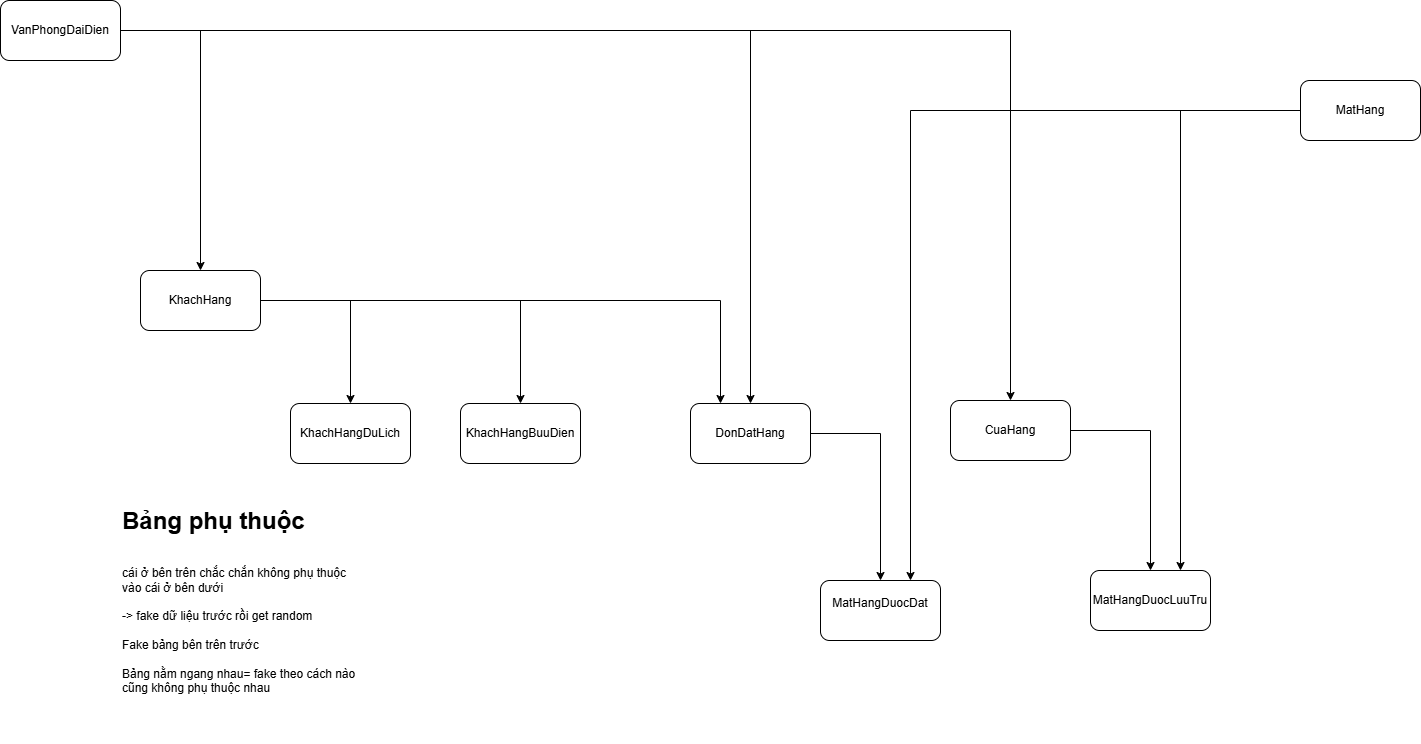

The diagram above was exported from draw.io. Its source (the exported page's mxGraphModel, read from the mxfile embedded in the PNG):
<mxGraphModel dx="1688" dy="611" grid="1" gridSize="10" guides="1" tooltips="1" connect="1" arrows="1" fold="1" page="1" pageScale="1" pageWidth="1169" pageHeight="827" math="0" shadow="0">
  <root>
    <mxCell id="0" />
    <mxCell id="1" parent="0" />
    <mxCell id="yE_XQOZgxl-4xmmyG7Xw-6" value="" style="edgeStyle=orthogonalEdgeStyle;rounded=0;orthogonalLoop=1;jettySize=auto;html=1;" parent="1" source="yE_XQOZgxl-4xmmyG7Xw-1" target="yE_XQOZgxl-4xmmyG7Xw-5" edge="1">
      <mxGeometry relative="1" as="geometry" />
    </mxCell>
    <mxCell id="yE_XQOZgxl-4xmmyG7Xw-9" value="" style="edgeStyle=orthogonalEdgeStyle;rounded=0;orthogonalLoop=1;jettySize=auto;html=1;" parent="1" source="yE_XQOZgxl-4xmmyG7Xw-1" target="yE_XQOZgxl-4xmmyG7Xw-8" edge="1">
      <mxGeometry relative="1" as="geometry" />
    </mxCell>
    <mxCell id="yE_XQOZgxl-4xmmyG7Xw-15" value="" style="edgeStyle=orthogonalEdgeStyle;rounded=0;orthogonalLoop=1;jettySize=auto;html=1;" parent="1" source="yE_XQOZgxl-4xmmyG7Xw-1" target="yE_XQOZgxl-4xmmyG7Xw-14" edge="1">
      <mxGeometry relative="1" as="geometry" />
    </mxCell>
    <mxCell id="yE_XQOZgxl-4xmmyG7Xw-1" value="VanPhongDaiDien" style="rounded=1;whiteSpace=wrap;html=1;" parent="1" vertex="1">
      <mxGeometry x="-60" y="50" width="120" height="60" as="geometry" />
    </mxCell>
    <mxCell id="yE_XQOZgxl-4xmmyG7Xw-21" style="edgeStyle=orthogonalEdgeStyle;rounded=0;orthogonalLoop=1;jettySize=auto;html=1;exitX=0;exitY=0.5;exitDx=0;exitDy=0;entryX=0.75;entryY=0;entryDx=0;entryDy=0;" parent="1" source="yE_XQOZgxl-4xmmyG7Xw-2" target="yE_XQOZgxl-4xmmyG7Xw-17" edge="1">
      <mxGeometry relative="1" as="geometry" />
    </mxCell>
    <mxCell id="yE_XQOZgxl-4xmmyG7Xw-22" style="edgeStyle=orthogonalEdgeStyle;rounded=0;orthogonalLoop=1;jettySize=auto;html=1;exitX=0;exitY=0.5;exitDx=0;exitDy=0;entryX=0.75;entryY=0;entryDx=0;entryDy=0;" parent="1" source="yE_XQOZgxl-4xmmyG7Xw-2" target="yE_XQOZgxl-4xmmyG7Xw-19" edge="1">
      <mxGeometry relative="1" as="geometry" />
    </mxCell>
    <mxCell id="yE_XQOZgxl-4xmmyG7Xw-2" value="MatHang" style="rounded=1;whiteSpace=wrap;html=1;" parent="1" vertex="1">
      <mxGeometry x="1240" y="130" width="120" height="60" as="geometry" />
    </mxCell>
    <mxCell id="yE_XQOZgxl-4xmmyG7Xw-11" value="" style="edgeStyle=orthogonalEdgeStyle;rounded=0;orthogonalLoop=1;jettySize=auto;html=1;" parent="1" source="yE_XQOZgxl-4xmmyG7Xw-5" target="yE_XQOZgxl-4xmmyG7Xw-10" edge="1">
      <mxGeometry relative="1" as="geometry" />
    </mxCell>
    <mxCell id="yE_XQOZgxl-4xmmyG7Xw-13" value="" style="edgeStyle=orthogonalEdgeStyle;rounded=0;orthogonalLoop=1;jettySize=auto;html=1;" parent="1" source="yE_XQOZgxl-4xmmyG7Xw-5" target="yE_XQOZgxl-4xmmyG7Xw-12" edge="1">
      <mxGeometry relative="1" as="geometry" />
    </mxCell>
    <mxCell id="yE_XQOZgxl-4xmmyG7Xw-16" style="edgeStyle=orthogonalEdgeStyle;rounded=0;orthogonalLoop=1;jettySize=auto;html=1;exitX=1;exitY=0.5;exitDx=0;exitDy=0;entryX=0.25;entryY=0;entryDx=0;entryDy=0;" parent="1" source="yE_XQOZgxl-4xmmyG7Xw-5" target="yE_XQOZgxl-4xmmyG7Xw-14" edge="1">
      <mxGeometry relative="1" as="geometry" />
    </mxCell>
    <mxCell id="yE_XQOZgxl-4xmmyG7Xw-5" value="KhachHang" style="rounded=1;whiteSpace=wrap;html=1;" parent="1" vertex="1">
      <mxGeometry x="80" y="320" width="120" height="60" as="geometry" />
    </mxCell>
    <mxCell id="yE_XQOZgxl-4xmmyG7Xw-20" value="" style="edgeStyle=orthogonalEdgeStyle;rounded=0;orthogonalLoop=1;jettySize=auto;html=1;" parent="1" source="yE_XQOZgxl-4xmmyG7Xw-8" target="yE_XQOZgxl-4xmmyG7Xw-19" edge="1">
      <mxGeometry relative="1" as="geometry" />
    </mxCell>
    <mxCell id="yE_XQOZgxl-4xmmyG7Xw-8" value="CuaHang" style="rounded=1;whiteSpace=wrap;html=1;" parent="1" vertex="1">
      <mxGeometry x="890" y="450" width="120" height="60" as="geometry" />
    </mxCell>
    <mxCell id="yE_XQOZgxl-4xmmyG7Xw-10" value="KhachHangDuLich" style="rounded=1;whiteSpace=wrap;html=1;" parent="1" vertex="1">
      <mxGeometry x="230" y="453" width="120" height="60" as="geometry" />
    </mxCell>
    <mxCell id="yE_XQOZgxl-4xmmyG7Xw-12" value="KhachHangBuuDien" style="rounded=1;whiteSpace=wrap;html=1;" parent="1" vertex="1">
      <mxGeometry x="400" y="453" width="120" height="60" as="geometry" />
    </mxCell>
    <mxCell id="yE_XQOZgxl-4xmmyG7Xw-18" value="" style="edgeStyle=orthogonalEdgeStyle;rounded=0;orthogonalLoop=1;jettySize=auto;html=1;" parent="1" source="yE_XQOZgxl-4xmmyG7Xw-14" target="yE_XQOZgxl-4xmmyG7Xw-17" edge="1">
      <mxGeometry relative="1" as="geometry" />
    </mxCell>
    <mxCell id="yE_XQOZgxl-4xmmyG7Xw-14" value="DonDatHang" style="rounded=1;whiteSpace=wrap;html=1;" parent="1" vertex="1">
      <mxGeometry x="630" y="453" width="120" height="60" as="geometry" />
    </mxCell>
    <mxCell id="yE_XQOZgxl-4xmmyG7Xw-17" value="MatHangDuocDat&lt;div&gt;&lt;br&gt;&lt;/div&gt;" style="rounded=1;whiteSpace=wrap;html=1;" parent="1" vertex="1">
      <mxGeometry x="760" y="630" width="120" height="60" as="geometry" />
    </mxCell>
    <mxCell id="yE_XQOZgxl-4xmmyG7Xw-19" value="MatHangDuocLuuTru" style="rounded=1;whiteSpace=wrap;html=1;" parent="1" vertex="1">
      <mxGeometry x="1030" y="620" width="120" height="60" as="geometry" />
    </mxCell>
    <mxCell id="yE_XQOZgxl-4xmmyG7Xw-23" value="&lt;h1 style=&quot;margin-top: 0px;&quot;&gt;Bảng phụ thuộc&lt;/h1&gt;&lt;div&gt;&lt;br&gt;&lt;/div&gt;&lt;div&gt;cái ở bên trên chắc chắn không phụ thuộc vào cái ở bên dưới&lt;/div&gt;&lt;div&gt;&lt;br&gt;&lt;/div&gt;&lt;div&gt;-&amp;gt; fake dữ liệu trước rồi get random&lt;/div&gt;&lt;div&gt;&lt;br&gt;&lt;/div&gt;&lt;div&gt;Fake bảng bên trên trước&lt;/div&gt;&lt;div&gt;&lt;br&gt;&lt;/div&gt;&lt;div&gt;Bảng nằm ngang nhau= fake theo cách nào cũng không phụ thuộc nhau&lt;/div&gt;" style="text;html=1;whiteSpace=wrap;overflow=hidden;rounded=0;" parent="1" vertex="1">
      <mxGeometry x="60" y="550" width="240" height="240" as="geometry" />
    </mxCell>
  </root>
</mxGraphModel>